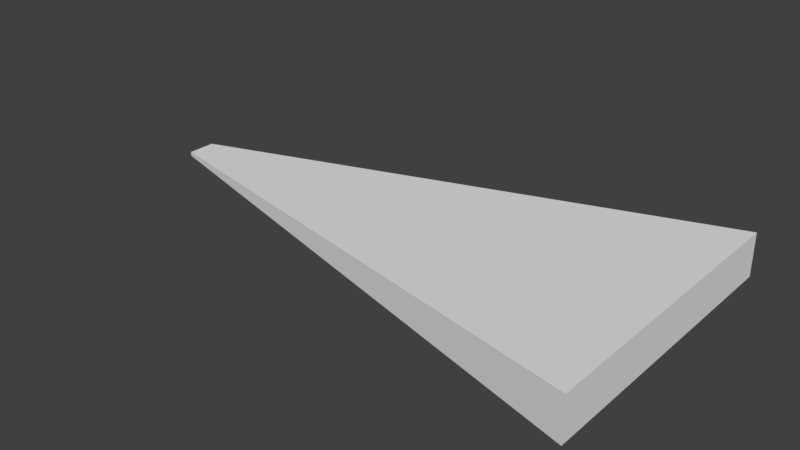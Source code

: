 # Source: inidcador3D.blend  (saved by Blender 2.78.0; exported with 4.5.12 LTS)
import bpy
from mathutils import Matrix  # noqa: F401  (used for matrix-valued properties, if any)

bpy.ops.wm.read_factory_settings(use_empty=True)
scene = bpy.context.scene
scene.name = 'Scene'

# ---- collections
col_collection_1 = bpy.data.collections.new('Collection 1'); scene.collection.children.link(col_collection_1)

# ---- materials (node trees are filled in below, after node groups)
mat_material = bpy.data.materials.new('Material')
mat_material.alpha_threshold = 0.0
mat_material.use_transparent_shadow = False
mat_material.roughness = 0.5
mat_material.line_color = (0.0, 0.0, 0.0, 1.0)

# ---- material node trees

# ---- world
world_world = bpy.data.worlds.new('World'); scene.world = world_world
world_world.color = (0.05088, 0.05088, 0.05088)
world_world.use_sun_shadow = False
world_world.sun_shadow_jitter_overblur = 0.0
world_world.cycles.sampling_method = 'MANUAL'

# ---- meshes
me_cube = bpy.data.meshes.new('Cube')
me_cube.from_pydata([(1.0, 0.09433, -0.09433), (1.0, -0.09433, -0.09433), (-1.0, -1.0, -1.0), (-1.0, 1.0, -1.0), (1.0, 0.09433, 0.09433), (1.0, -0.09433, 0.09433), (-1.0, -1.0, 1.0), (-1.0, 1.0, 1.0)], [], [(0, 1, 2, 3), (4, 7, 6, 5), (0, 4, 5, 1), (1, 5, 6, 2), (2, 6, 7, 3), (4, 0, 3, 7)])
me_cube.materials.append(mat_material)
me_cube.use_remesh_preserve_volume = False
me_cube.use_remesh_preserve_attributes = False
me_cube.use_mirror_vertex_groups = False
me_cube.update()

# ---- objects
ob_cube = bpy.data.objects.new('Cube', me_cube)

# ---- transforms, parenting, visibility, modifiers, constraints
ob_cube.location = (-0.6738, -0.7137, 0.6586)
ob_cube.scale = (-1.781, 1.0, 0.143)
ob_cube.lock_rotations_4d = False
ob_cube.empty_display_type = 'ARROWS'
ob_cube.lineart.crease_threshold = 0.0

# ---- collection membership
col_collection_1.objects.link(ob_cube)

# ---- scene / render settings (as saved in the file)
scene.frame_start = 1; scene.frame_end = 250; scene.frame_set(1)
scene.render.engine = 'BLENDER_EEVEE_NEXT'
scene.render.resolution_percentage = 50
scene.render.dither_intensity = 0.0
scene.cycles.use_denoising = False
scene.cycles.samples = 128
scene.cycles.sampling_pattern = 'TABULATED_SOBOL'
scene.cycles.light_sampling_threshold = 0.0
scene.cycles.use_adaptive_sampling = False
scene.cycles.use_light_tree = False
scene.cycles.blur_glossy = 0.0
scene.cycles.sample_clamp_indirect = 0.0
scene.view_settings.view_transform = 'Standard'
bpy.context.view_layer.update()

# ---- added for rendering (the .blend has no active camera and no usable light): camera, sun
cam_auto = bpy.data.cameras.new('AutoCamera')
cam_auto.lens = 50.0
cam_auto.sensor_width = 36.0
cam_auto.clip_end = 1000.0
ob_auto_camera = bpy.data.objects.new('AutoCamera', cam_auto)
scene.collection.objects.link(ob_auto_camera)
ob_auto_camera.location = (3.11456, -5.25972, 3.68929)
ob_auto_camera.rotation_euler = (1.09748, -7.21219e-08, 0.694738)
scene.camera = ob_auto_camera
light_auto_sun = bpy.data.lights.new('AutoSun', 'SUN')
light_auto_sun.energy = 3.0
light_auto_sun.angle = 0.0523599
ob_auto_sun = bpy.data.objects.new('AutoSun', light_auto_sun)
scene.collection.objects.link(ob_auto_sun)
ob_auto_sun.rotation_euler = (0.872665, 0.174533, 0.523599)
bpy.context.view_layer.update()
